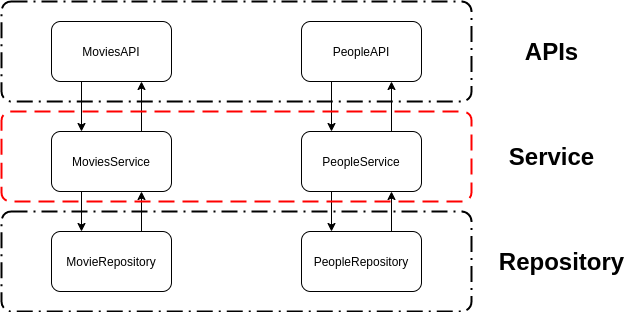

The diagram above was exported from draw.io. Its source (the exported page's mxGraphModel, read from the mxfile embedded in the PNG):
<mxGraphModel dx="774" dy="785" grid="1" gridSize="10" guides="1" tooltips="1" connect="1" arrows="1" fold="1" page="1" pageScale="1" pageWidth="827" pageHeight="1169" math="0" shadow="0">
  <root>
    <mxCell id="0" />
    <mxCell id="1" parent="0" />
    <mxCell id="QEZ_pLRHvJ9JzGOiNOcW-9" style="edgeStyle=orthogonalEdgeStyle;rounded=0;orthogonalLoop=1;jettySize=auto;html=1;exitX=0.25;exitY=1;exitDx=0;exitDy=0;entryX=0.25;entryY=0;entryDx=0;entryDy=0;" edge="1" parent="1" target="QEZ_pLRHvJ9JzGOiNOcW-2">
      <mxGeometry relative="1" as="geometry">
        <mxPoint x="140" y="110" as="sourcePoint" />
      </mxGeometry>
    </mxCell>
    <mxCell id="QEZ_pLRHvJ9JzGOiNOcW-10" style="edgeStyle=orthogonalEdgeStyle;rounded=0;orthogonalLoop=1;jettySize=auto;html=1;exitX=0.75;exitY=0;exitDx=0;exitDy=0;entryX=0.75;entryY=1;entryDx=0;entryDy=0;" edge="1" parent="1" source="QEZ_pLRHvJ9JzGOiNOcW-2">
      <mxGeometry relative="1" as="geometry">
        <mxPoint x="200" y="110" as="targetPoint" />
      </mxGeometry>
    </mxCell>
    <mxCell id="QEZ_pLRHvJ9JzGOiNOcW-22" style="edgeStyle=orthogonalEdgeStyle;rounded=0;orthogonalLoop=1;jettySize=auto;html=1;exitX=0.25;exitY=1;exitDx=0;exitDy=0;entryX=0.25;entryY=0;entryDx=0;entryDy=0;" edge="1" parent="1" source="QEZ_pLRHvJ9JzGOiNOcW-2" target="QEZ_pLRHvJ9JzGOiNOcW-20">
      <mxGeometry relative="1" as="geometry" />
    </mxCell>
    <mxCell id="QEZ_pLRHvJ9JzGOiNOcW-2" value="MoviesService" style="rounded=1;whiteSpace=wrap;html=1;" vertex="1" parent="1">
      <mxGeometry x="110" y="160" width="120" height="60" as="geometry" />
    </mxCell>
    <mxCell id="QEZ_pLRHvJ9JzGOiNOcW-18" style="edgeStyle=orthogonalEdgeStyle;rounded=0;orthogonalLoop=1;jettySize=auto;html=1;exitX=0.75;exitY=0;exitDx=0;exitDy=0;entryX=0.75;entryY=1;entryDx=0;entryDy=0;" edge="1" parent="1" source="QEZ_pLRHvJ9JzGOiNOcW-3">
      <mxGeometry relative="1" as="geometry">
        <mxPoint x="450" y="110" as="targetPoint" />
      </mxGeometry>
    </mxCell>
    <mxCell id="QEZ_pLRHvJ9JzGOiNOcW-24" style="edgeStyle=orthogonalEdgeStyle;rounded=0;orthogonalLoop=1;jettySize=auto;html=1;exitX=0.25;exitY=1;exitDx=0;exitDy=0;entryX=0.25;entryY=0;entryDx=0;entryDy=0;" edge="1" parent="1" source="QEZ_pLRHvJ9JzGOiNOcW-3" target="QEZ_pLRHvJ9JzGOiNOcW-21">
      <mxGeometry relative="1" as="geometry" />
    </mxCell>
    <mxCell id="QEZ_pLRHvJ9JzGOiNOcW-3" value="PeopleService" style="rounded=1;whiteSpace=wrap;html=1;" vertex="1" parent="1">
      <mxGeometry x="360" y="160" width="120" height="60" as="geometry" />
    </mxCell>
    <mxCell id="QEZ_pLRHvJ9JzGOiNOcW-16" style="edgeStyle=orthogonalEdgeStyle;rounded=0;orthogonalLoop=1;jettySize=auto;html=1;exitX=0.25;exitY=1;exitDx=0;exitDy=0;entryX=0.25;entryY=0;entryDx=0;entryDy=0;" edge="1" parent="1" target="QEZ_pLRHvJ9JzGOiNOcW-3">
      <mxGeometry relative="1" as="geometry">
        <mxPoint x="390" y="110" as="sourcePoint" />
      </mxGeometry>
    </mxCell>
    <mxCell id="QEZ_pLRHvJ9JzGOiNOcW-5" value="MoviesAPI" style="rounded=1;whiteSpace=wrap;html=1;" vertex="1" parent="1">
      <mxGeometry x="110" y="50" width="120" height="60" as="geometry" />
    </mxCell>
    <mxCell id="QEZ_pLRHvJ9JzGOiNOcW-6" value="PeopleAPI" style="rounded=1;whiteSpace=wrap;html=1;" vertex="1" parent="1">
      <mxGeometry x="360" y="50" width="120" height="60" as="geometry" />
    </mxCell>
    <mxCell id="QEZ_pLRHvJ9JzGOiNOcW-23" style="edgeStyle=orthogonalEdgeStyle;rounded=0;orthogonalLoop=1;jettySize=auto;html=1;exitX=0.75;exitY=0;exitDx=0;exitDy=0;entryX=0.75;entryY=1;entryDx=0;entryDy=0;" edge="1" parent="1" source="QEZ_pLRHvJ9JzGOiNOcW-20" target="QEZ_pLRHvJ9JzGOiNOcW-2">
      <mxGeometry relative="1" as="geometry" />
    </mxCell>
    <mxCell id="QEZ_pLRHvJ9JzGOiNOcW-20" value="MovieRepository" style="rounded=1;whiteSpace=wrap;html=1;" vertex="1" parent="1">
      <mxGeometry x="110" y="260" width="120" height="60" as="geometry" />
    </mxCell>
    <mxCell id="QEZ_pLRHvJ9JzGOiNOcW-25" style="edgeStyle=orthogonalEdgeStyle;rounded=0;orthogonalLoop=1;jettySize=auto;html=1;exitX=0.75;exitY=0;exitDx=0;exitDy=0;entryX=0.75;entryY=1;entryDx=0;entryDy=0;" edge="1" parent="1" source="QEZ_pLRHvJ9JzGOiNOcW-21" target="QEZ_pLRHvJ9JzGOiNOcW-3">
      <mxGeometry relative="1" as="geometry" />
    </mxCell>
    <mxCell id="QEZ_pLRHvJ9JzGOiNOcW-21" value="PeopleRepository" style="rounded=1;whiteSpace=wrap;html=1;" vertex="1" parent="1">
      <mxGeometry x="360" y="260" width="120" height="60" as="geometry" />
    </mxCell>
    <mxCell id="QEZ_pLRHvJ9JzGOiNOcW-29" value="" style="rounded=1;arcSize=10;dashed=1;fillColor=none;gradientColor=none;dashPattern=8 3 1 3;strokeWidth=2;" vertex="1" parent="1">
      <mxGeometry x="60" y="240" width="470" height="100" as="geometry" />
    </mxCell>
    <mxCell id="QEZ_pLRHvJ9JzGOiNOcW-30" value="" style="rounded=1;arcSize=10;dashed=1;strokeColor=#ff0000;fillColor=none;gradientColor=none;dashPattern=8 4;strokeWidth=2;" vertex="1" parent="1">
      <mxGeometry x="60" y="140" width="470" height="90" as="geometry" />
    </mxCell>
    <mxCell id="QEZ_pLRHvJ9JzGOiNOcW-32" value="" style="rounded=1;arcSize=10;dashed=1;fillColor=none;gradientColor=none;dashPattern=8 3 1 3;strokeWidth=2;" vertex="1" parent="1">
      <mxGeometry x="60" y="30" width="470" height="100" as="geometry" />
    </mxCell>
    <mxCell id="QEZ_pLRHvJ9JzGOiNOcW-33" value="APIs" style="text;strokeColor=none;fillColor=none;html=1;fontSize=24;fontStyle=1;verticalAlign=middle;align=center;" vertex="1" parent="1">
      <mxGeometry x="560" y="60" width="100" height="40" as="geometry" />
    </mxCell>
    <mxCell id="QEZ_pLRHvJ9JzGOiNOcW-34" value="Service" style="text;strokeColor=none;fillColor=none;html=1;fontSize=24;fontStyle=1;verticalAlign=middle;align=center;" vertex="1" parent="1">
      <mxGeometry x="560" y="165" width="100" height="40" as="geometry" />
    </mxCell>
    <mxCell id="QEZ_pLRHvJ9JzGOiNOcW-35" value="Repository" style="text;strokeColor=none;fillColor=none;html=1;fontSize=24;fontStyle=1;verticalAlign=middle;align=center;" vertex="1" parent="1">
      <mxGeometry x="570" y="270" width="100" height="40" as="geometry" />
    </mxCell>
  </root>
</mxGraphModel>